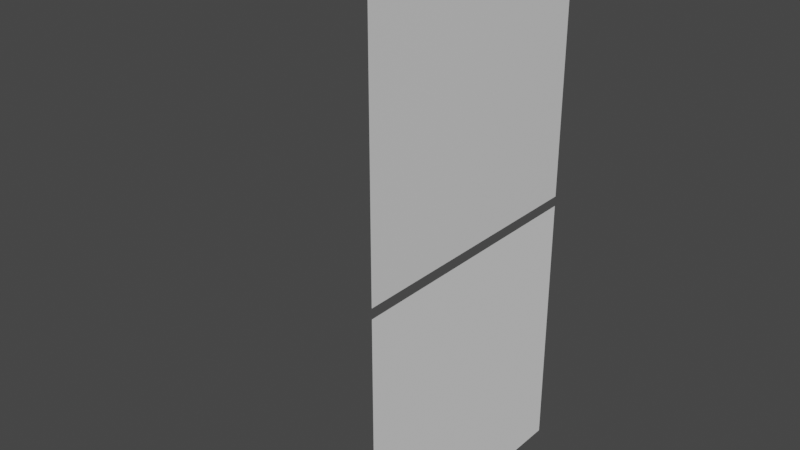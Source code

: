# Source: LevelTemplate.blend  (saved by Blender 3.5.10; exported with 4.5.12 LTS)
import bpy
from mathutils import Matrix  # noqa: F401  (used for matrix-valued properties, if any)

bpy.ops.wm.read_factory_settings(use_empty=True)
scene = bpy.context.scene
scene.name = 'Scene'

# ---- collections
col_collection = bpy.data.collections.new('Collection'); scene.collection.children.link(col_collection)

# ---- materials (node trees are filled in below, after node groups)
mat_material_001 = bpy.data.materials.new('Material.001')
mat_material = bpy.data.materials.new('Material')
mat_material.alpha_threshold = 0.0
mat_material.use_transparent_shadow = False
mat_material.roughness = 0.5
mat_material.line_color = (0.0, 0.0, 0.0, 1.0)

# ---- node groups
ng_rockgraphics = bpy.data.node_groups.new('RockGraphics', 'ShaderNodeTree')
_N = ng_rockgraphics.nodes; _L = ng_rockgraphics.links
ng_level2 = bpy.data.node_groups.new('Level2', 'GeometryNodeTree')
_s = ng_level2.interface.new_socket(name='Geometry', in_out='OUTPUT', socket_type='NodeSocketGeometry')
_s = ng_level2.interface.new_socket(name='Geometry', in_out='INPUT', socket_type='NodeSocketGeometry')
ng_level2.is_modifier = True
# nodes of 'Level2' reference scene objects; filled in after objects exist

# ---- material node trees
mat_material.use_nodes = True; mat_material.node_tree.nodes.clear()
_N = mat_material.node_tree.nodes; _L = mat_material.node_tree.links
n0 = _N.new('ShaderNodeOutputMaterial'); n0.name = 'Material Output'; n0.location = (300, 300)
n1 = _N.new('ShaderNodeBsdfPrincipled'); n1.name = 'Principled BSDF'; n1.location = (10, 300)
n1.distribution = 'GGX'
n1.subsurface_method = 'RANDOM_WALK_SKIN'
n1.inputs[3].default_value = 1.45
n1.inputs[27].default_value = (0.0, 0.0, 0.0, 1.0)
n1.inputs[28].default_value = 1.0
_L.new(n1.outputs[0], n0.inputs[0])
n0.is_active_output = True

# ---- world
world_world = bpy.data.worlds.new('World'); scene.world = world_world
world_world.use_nodes = True; world_world.node_tree.nodes.clear()
_N = world_world.node_tree.nodes; _L = world_world.node_tree.links
n0 = _N.new('ShaderNodeOutputWorld'); n0.name = 'World Output'; n0.location = (300, 300)
n1 = _N.new('ShaderNodeBackground'); n1.name = 'Background'; n1.location = (10, 300)
n1.inputs[0].default_value = (0.05088, 0.05088, 0.05088, 1.0)
_L.new(n1.outputs[0], n0.inputs[0])
n0.is_active_output = True
world_world.color = (0.05088, 0.05088, 0.05088)
world_world.use_sun_shadow = False
world_world.sun_shadow_jitter_overblur = 0.0

# ---- meshes
me_cube = bpy.data.meshes.new('Cube')
me_cube.from_pydata([(-0.06691, 1.0, 1.0), (-0.06691, 1.0, -1.0), (-0.06691, -1.0, 1.0), (-0.06691, -1.0, -1.0)], [], [(3, 2, 0, 1)])
_uv = me_cube.uv_layers.new(name='UVMap')
_uv.uv.foreach_set('vector', [0.375, 0.0, 0.625, 0.0, 0.625, 0.25, 0.375, 0.25])
me_cube.materials.append(mat_material_001)
me_cube.use_mirror_vertex_groups = False
me_cube.update()
me_cube_001 = bpy.data.meshes.new('Cube.001')
me_cube_001.from_pydata([], [], [])
_uv = me_cube_001.uv_layers.new(name='UVMap')
_uv.uv.foreach_set('vector', [])
me_cube_001.update()
me_cube_002 = bpy.data.meshes.new('Cube.002')
me_cube_002.from_pydata([(-0.06691, 1.0, 3.076), (-0.06691, 1.0, 1.076), (-0.06691, -1.0, 3.076), (-0.06691, -1.0, 1.076)], [], [(3, 2, 0, 1)])
_uv = me_cube_002.uv_layers.new(name='UVMap')
_uv.uv.foreach_set('vector', [0.375, 0.0, 0.625, 0.0, 0.625, 0.25, 0.375, 0.25])
me_cube_002.materials.append(mat_material)
me_cube_002.use_mirror_vertex_groups = False
me_cube_002.update()

# ---- objects
ob_rockback = bpy.data.objects.new('RockBack', me_cube)
ob_rockgraphics = bpy.data.objects.new('RockGraphics', me_cube_001)
ob_rockfront = bpy.data.objects.new('RockFront', me_cube_002)
_N = ng_level2.nodes; _L = ng_level2.links
n0 = _N.new('GeometryNodeObjectInfo'); n0.name = 'Object Info'; n0.location = (-64, 145)
n0.inputs[0].default_value = ob_rockback
n1 = _N.new('GeometryNodeObjectInfo'); n1.name = 'Object Info.001'; n1.location = (-67, -61)
n1.inputs[0].default_value = ob_rockfront
n2 = _N.new('GeometryNodeGroup'); n2.name = 'Group'; n2.location = (149, 33)
n2.node_tree = ng_rockgraphics
n3 = _N.new('NodeGroupOutput'); n3.name = 'Group Output'; n3.location = (325, 40)
_L.new(n0.outputs[4], n2.inputs[0])
_L.new(n1.outputs[4], n2.inputs[1])
_L.new(n2.outputs[0], n3.inputs[0])
n3.is_active_output = True

# ---- transforms, parenting, visibility, modifiers, constraints
ob_rockback.location = (1.297, 0.0, 0.0)
ob_rockback.lock_rotations_4d = False
ob_rockback.empty_display_type = 'ARROWS'
ob_rockback.lineart.crease_threshold = 0.0
ob_rockgraphics.location = (0.0, 0.0, 0.0)
_m = ob_rockgraphics.modifiers.new('GeometryNodes', 'NODES')
_m.node_group = ng_level2
_m = ob_rockgraphics.modifiers.new('Decimate', 'DECIMATE')
_m.ratio = 0.15
ob_rockfront.location = (1.297, 0.0, 0.0)
ob_rockfront.lock_rotations_4d = False
ob_rockfront.empty_display_type = 'ARROWS'
ob_rockfront.lineart.crease_threshold = 0.0

# ---- collection membership
col_collection.objects.link(ob_rockback)
col_collection.objects.link(ob_rockgraphics)
col_collection.objects.link(ob_rockfront)

# ---- scene / render settings (as saved in the file)
scene.frame_start = 1; scene.frame_end = 250; scene.frame_set(1)
scene.render.engine = 'BLENDER_EEVEE_NEXT'
scene.cycles.sampling_pattern = 'TABULATED_SOBOL'
scene.view_settings.view_transform = 'Filmic'
bpy.context.view_layer.update()

# ---- added for rendering (the .blend has no active camera and no usable light): camera, sun
cam_auto = bpy.data.cameras.new('AutoCamera')
cam_auto.lens = 50.0
cam_auto.sensor_width = 36.0
cam_auto.clip_end = 1000.0
ob_auto_camera = bpy.data.objects.new('AutoCamera', cam_auto)
scene.collection.objects.link(ob_auto_camera)
ob_auto_camera.location = (4.96659, -5.22211, 4.5192)
ob_auto_camera.rotation_euler = (1.09748, -7.21219e-08, 0.694738)
scene.camera = ob_auto_camera
light_auto_sun = bpy.data.lights.new('AutoSun', 'SUN')
light_auto_sun.energy = 3.0
light_auto_sun.angle = 0.0523599
ob_auto_sun = bpy.data.objects.new('AutoSun', light_auto_sun)
scene.collection.objects.link(ob_auto_sun)
ob_auto_sun.rotation_euler = (0.872665, 0.174533, 0.523599)
bpy.context.view_layer.update()
